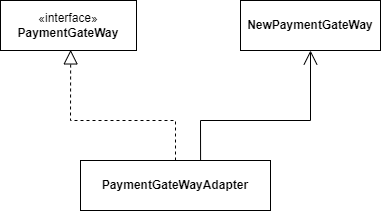

The diagram above was exported from draw.io. Its source (the exported page's mxGraphModel, read from the mxfile embedded in the PNG):
<mxGraphModel dx="875" dy="435" grid="1" gridSize="10" guides="1" tooltips="1" connect="1" arrows="1" fold="1" page="1" pageScale="1" pageWidth="827" pageHeight="1169" math="0" shadow="0">
  <root>
    <mxCell id="0" />
    <mxCell id="1" parent="0" />
    <mxCell id="FeOsSbEZAwqb3Bjc0xrH-1" value="«interface»&lt;br&gt;&lt;b&gt;PaymentGateWay&lt;/b&gt;" style="html=1;whiteSpace=wrap;" vertex="1" parent="1">
      <mxGeometry x="200" y="80" width="136" height="50" as="geometry" />
    </mxCell>
    <mxCell id="FeOsSbEZAwqb3Bjc0xrH-3" value="&lt;b&gt;PaymentGateWayAdapter&lt;/b&gt;" style="html=1;whiteSpace=wrap;" vertex="1" parent="1">
      <mxGeometry x="280" y="240" width="190" height="50" as="geometry" />
    </mxCell>
    <mxCell id="FeOsSbEZAwqb3Bjc0xrH-4" value="" style="endArrow=block;dashed=1;endFill=0;endSize=12;html=1;rounded=0;entryX=0.516;entryY=0.988;entryDx=0;entryDy=0;exitX=0.5;exitY=0;exitDx=0;exitDy=0;entryPerimeter=0;" edge="1" parent="1" source="FeOsSbEZAwqb3Bjc0xrH-3" target="FeOsSbEZAwqb3Bjc0xrH-1">
      <mxGeometry width="160" relative="1" as="geometry">
        <mxPoint x="330" y="270" as="sourcePoint" />
        <mxPoint x="490" y="270" as="targetPoint" />
        <Array as="points">
          <mxPoint x="375" y="200" />
          <mxPoint x="270" y="200" />
        </Array>
      </mxGeometry>
    </mxCell>
    <mxCell id="FeOsSbEZAwqb3Bjc0xrH-5" value="&lt;b&gt;NewPaymentGateWay&lt;/b&gt;" style="html=1;whiteSpace=wrap;" vertex="1" parent="1">
      <mxGeometry x="440" y="80" width="140" height="50" as="geometry" />
    </mxCell>
    <mxCell id="FeOsSbEZAwqb3Bjc0xrH-6" value="" style="endArrow=open;endFill=1;endSize=12;html=1;rounded=0;entryX=0.5;entryY=1;entryDx=0;entryDy=0;exitX=0.632;exitY=0;exitDx=0;exitDy=0;exitPerimeter=0;" edge="1" parent="1" source="FeOsSbEZAwqb3Bjc0xrH-3" target="FeOsSbEZAwqb3Bjc0xrH-5">
      <mxGeometry width="160" relative="1" as="geometry">
        <mxPoint x="290" y="180" as="sourcePoint" />
        <mxPoint x="450" y="180" as="targetPoint" />
        <Array as="points">
          <mxPoint x="400" y="200" />
          <mxPoint x="510" y="200" />
        </Array>
      </mxGeometry>
    </mxCell>
  </root>
</mxGraphModel>